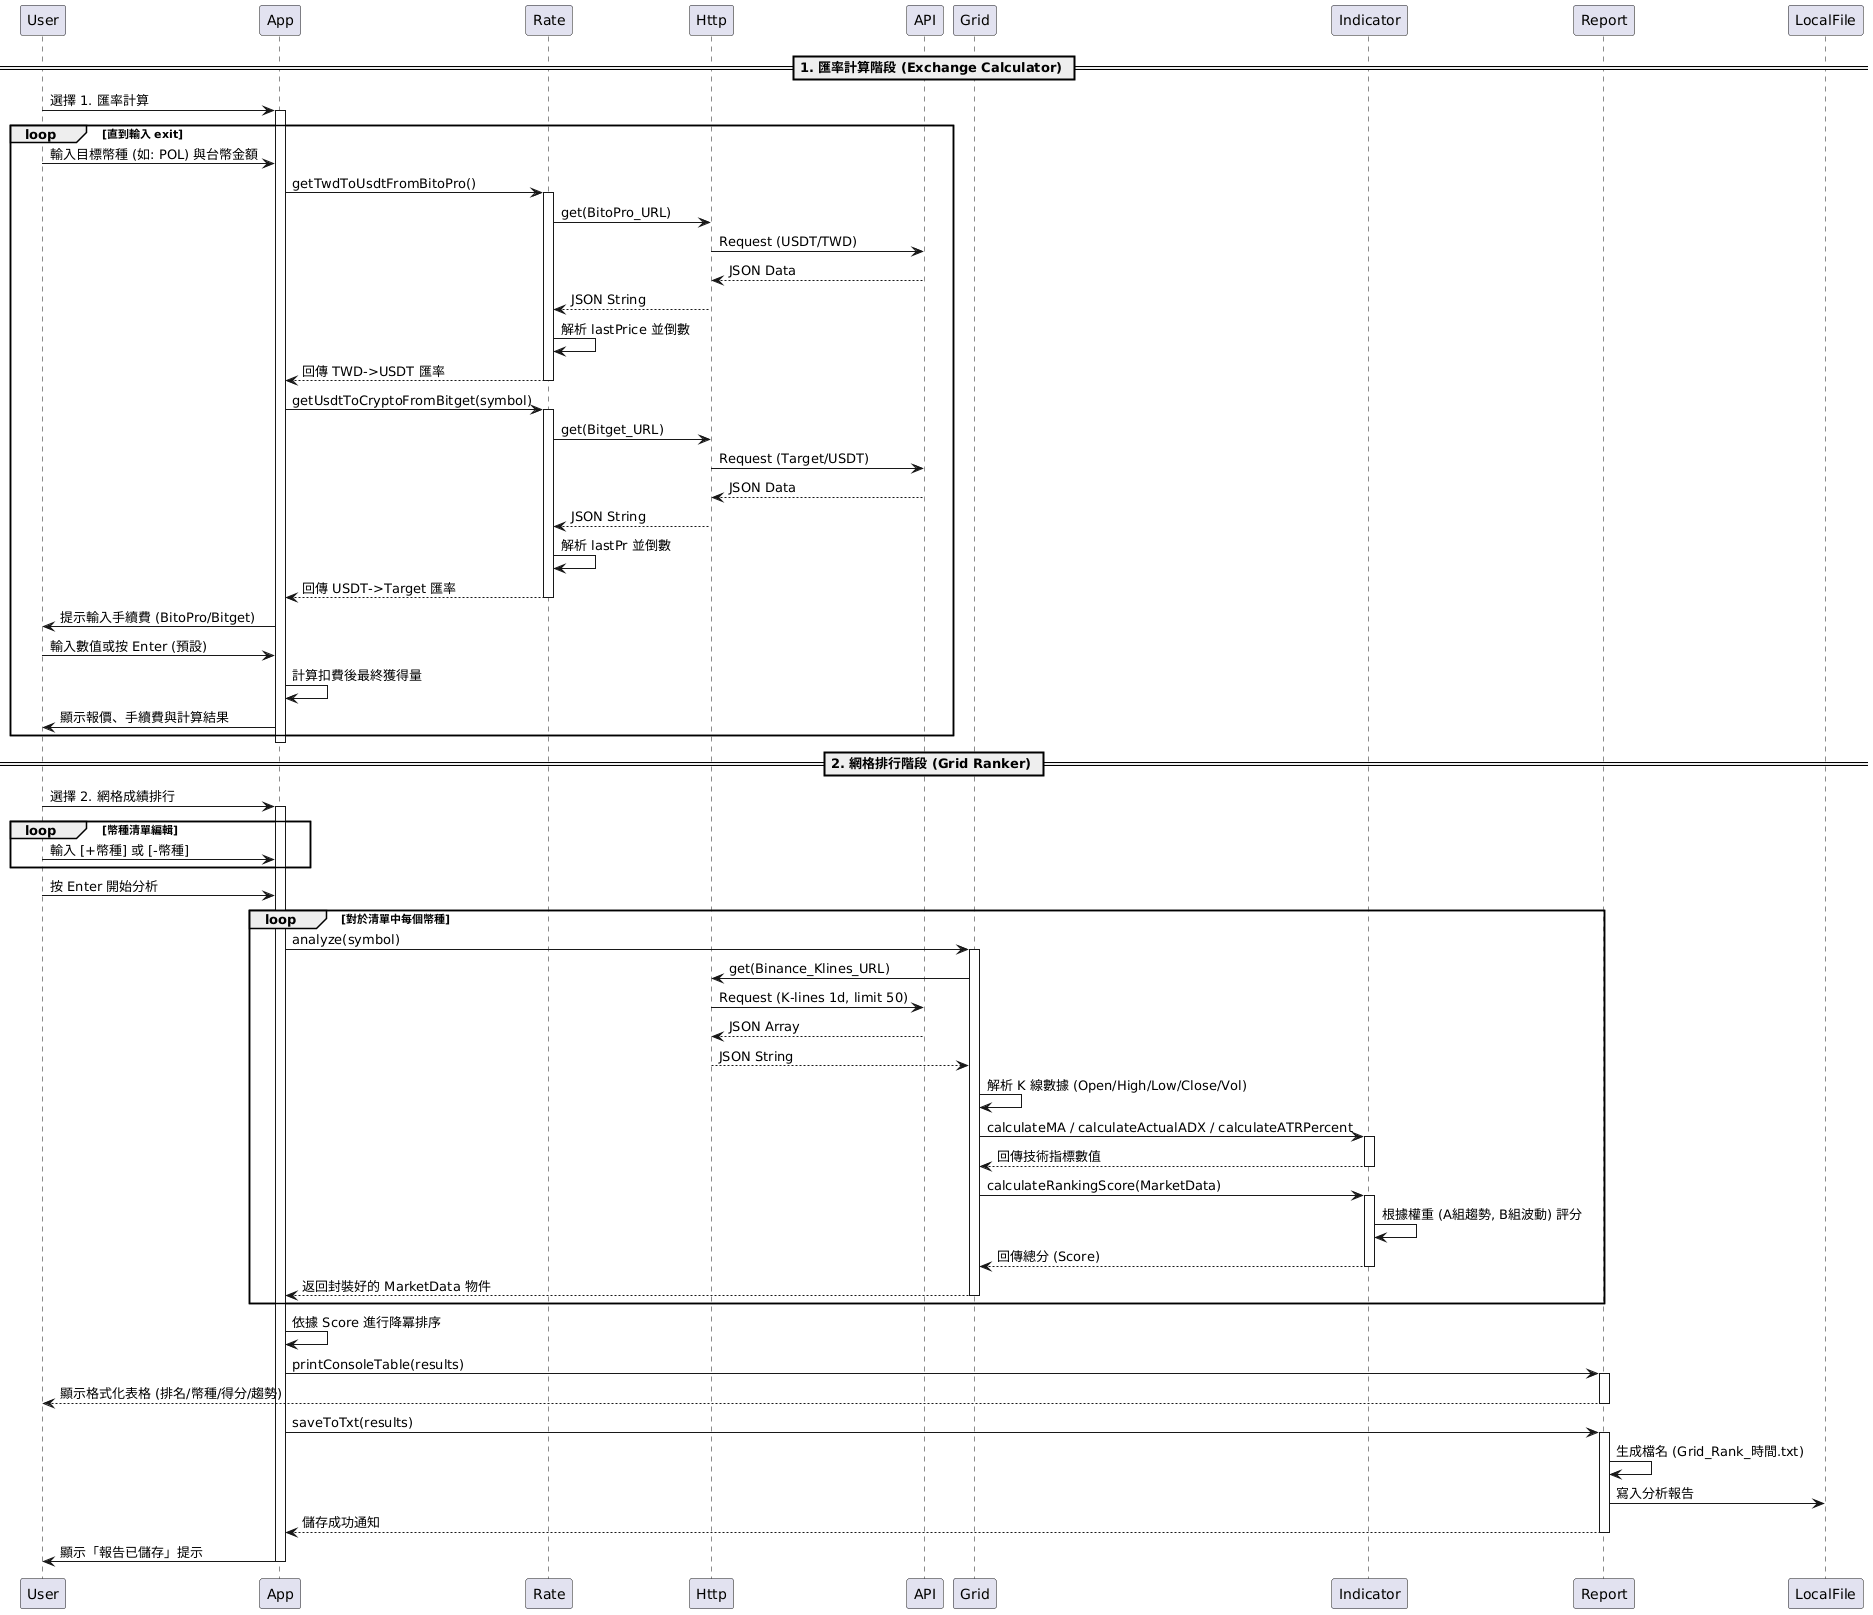

The diagram above was rendered by PlantUML. Its source (embedded in the PNG):
@startuml
' --- 時序圖 (Cryptocurrency Analysis System) ---



== 1. 匯率計算階段 (Exchange Calculator) ==

User -> App: 選擇 1. 匯率計算
activate App

loop 直到輸入 exit
    User -> App: 輸入目標幣種 (如: POL) 與台幣金額
    
    App -> Rate: getTwdToUsdtFromBitoPro()
    activate Rate
    Rate -> Http: get(BitoPro_URL)
    Http -> API: Request (USDT/TWD)
    API --> Http: JSON Data
    Http --> Rate: JSON String
    Rate -> Rate: 解析 lastPrice 並倒數
    Rate --> App: 回傳 TWD->USDT 匯率
    deactivate Rate

    App -> Rate: getUsdtToCryptoFromBitget(symbol)
    activate Rate
    Rate -> Http: get(Bitget_URL)
    Http -> API: Request (Target/USDT)
    API --> Http: JSON Data
    Http --> Rate: JSON String
    Rate -> Rate: 解析 lastPr 並倒數
    Rate --> App: 回傳 USDT->Target 匯率
    deactivate Rate

    App -> User: 提示輸入手續費 (BitoPro/Bitget)
    User -> App: 輸入數值或按 Enter (預設)
    
    App -> App: 計算扣費後最終獲得量
    App -> User: 顯示報價、手續費與計算結果
end
deactivate App

== 2. 網格排行階段 (Grid Ranker) ==

User -> App: 選擇 2. 網格成績排行
activate App

loop 幣種清單編輯
    User -> App: 輸入 [+幣種] 或 [-幣種]
end
User -> App: 按 Enter 開始分析

loop 對於清單中每個幣種
    App -> Grid: analyze(symbol)
    activate Grid
    
    Grid -> Http: get(Binance_Klines_URL)
    Http -> API: Request (K-lines 1d, limit 50)
    API --> Http: JSON Array
    Http --> Grid: JSON String
    
    Grid -> Grid: 解析 K 線數據 (Open/High/Low/Close/Vol)
    
    Grid -> Indicator: calculateMA / calculateActualADX / calculateATRPercent
    activate Indicator
    Indicator --> Grid: 回傳技術指標數值
    deactivate Indicator
    
    Grid -> Indicator: calculateRankingScore(MarketData)
    activate Indicator
    Indicator -> Indicator: 根據權重 (A組趨勢, B組波動) 評分
    Indicator --> Grid: 回傳總分 (Score)
    deactivate Indicator
    
    Grid --> App: 返回封裝好的 MarketData 物件
    deactivate Grid
end

App -> App: 依據 Score 進行降冪排序

App -> Report: printConsoleTable(results)
activate Report
Report --> User: 顯示格式化表格 (排名/幣種/得分/趨勢)
deactivate Report

App -> Report: saveToTxt(results)
activate Report
Report -> Report: 生成檔名 (Grid_Rank_時間.txt)
Report -> LocalFile: 寫入分析報告
Report --> App: 儲存成功通知
deactivate Report

App -> User: 顯示「報告已儲存」提示
deactivate App
@enduml